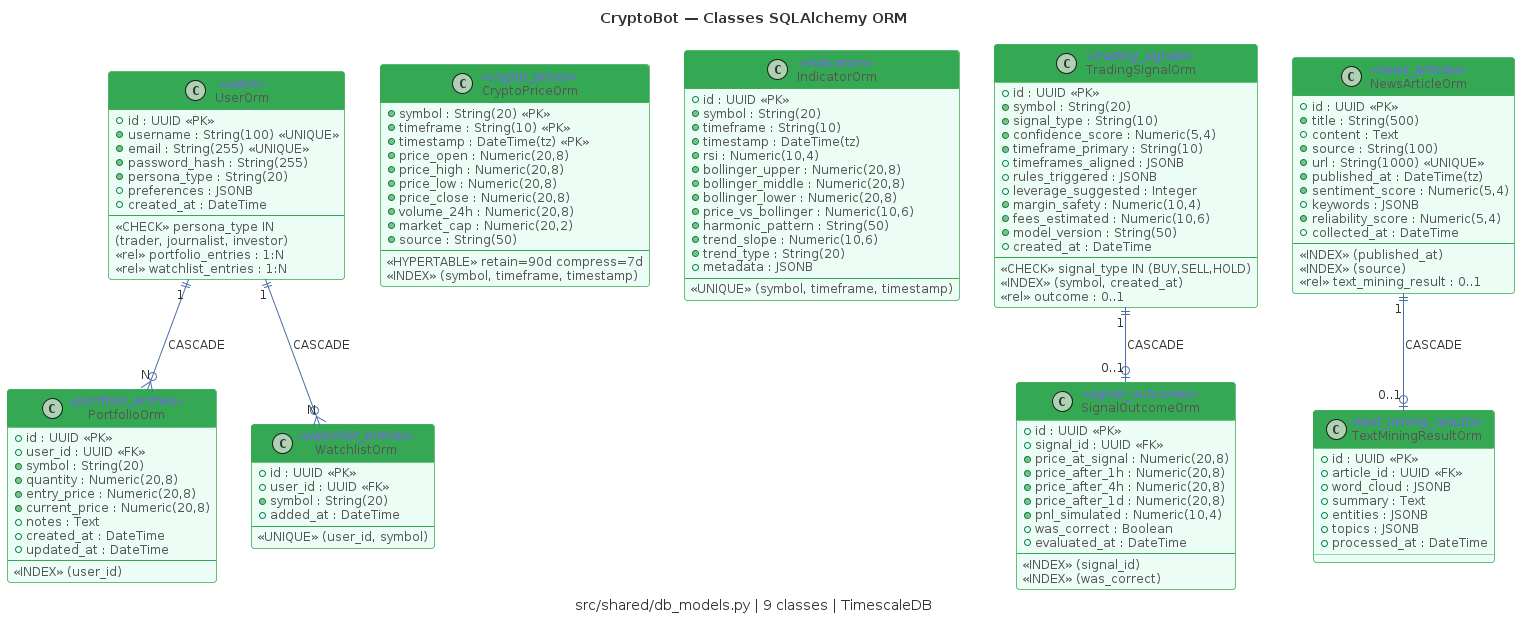

The diagram above was rendered by PlantUML. Its source (embedded in the PNG):
@startuml CL02-orm-models
!include _common.puml

title CryptoBot — Classes SQLAlchemy ORM
caption src/shared/db_models.py | 9 classes | TimescaleDB

' ============================================================
' User Domain
' ============================================================
class UserOrm <<users>> {
  + id : UUID <<PK>>
  + username : String(100) <<UNIQUE>>
  + email : String(255) <<UNIQUE>>
  + password_hash : String(255)
  + persona_type : String(20)
  + preferences : JSONB
  + created_at : DateTime
  --
  <<CHECK>> persona_type IN
  (trader, journalist, investor)
  <<rel>> portfolio_entries : 1:N
  <<rel>> watchlist_entries : 1:N
}

' ============================================================
' Market Data
' ============================================================
class CryptoPriceOrm <<crypto_prices>> {
  + symbol : String(20) <<PK>>
  + timeframe : String(10) <<PK>>
  + timestamp : DateTime(tz) <<PK>>
  + price_open : Numeric(20,8)
  + price_high : Numeric(20,8)
  + price_low : Numeric(20,8)
  + price_close : Numeric(20,8)
  + volume_24h : Numeric(20,8)
  + market_cap : Numeric(20,2)
  + source : String(50)
  --
  <<HYPERTABLE>> retain=90d compress=7d
  <<INDEX>> (symbol, timeframe, timestamp)
}

class IndicatorOrm <<indicators>> {
  + id : UUID <<PK>>
  + symbol : String(20)
  + timeframe : String(10)
  + timestamp : DateTime(tz)
  + rsi : Numeric(10,4)
  + bollinger_upper : Numeric(20,8)
  + bollinger_middle : Numeric(20,8)
  + bollinger_lower : Numeric(20,8)
  + price_vs_bollinger : Numeric(10,6)
  + harmonic_pattern : String(50)
  + trend_slope : Numeric(10,6)
  + trend_type : String(20)
  + metadata : JSONB
  --
  <<UNIQUE>> (symbol, timeframe, timestamp)
}

' ============================================================
' Signals
' ============================================================
class TradingSignalOrm <<trading_signals>> {
  + id : UUID <<PK>>
  + symbol : String(20)
  + signal_type : String(10)
  + confidence_score : Numeric(5,4)
  + timeframe_primary : String(10)
  + timeframes_aligned : JSONB
  + rules_triggered : JSONB
  + leverage_suggested : Integer
  + margin_safety : Numeric(10,4)
  + fees_estimated : Numeric(10,6)
  + model_version : String(50)
  + created_at : DateTime
  --
  <<CHECK>> signal_type IN (BUY,SELL,HOLD)
  <<INDEX>> (symbol, created_at)
  <<rel>> outcome : 0..1
}

class SignalOutcomeOrm <<signal_outcomes>> {
  + id : UUID <<PK>>
  + signal_id : UUID <<FK>>
  + price_at_signal : Numeric(20,8)
  + price_after_1h : Numeric(20,8)
  + price_after_4h : Numeric(20,8)
  + price_after_1d : Numeric(20,8)
  + pnl_simulated : Numeric(10,4)
  + was_correct : Boolean
  + evaluated_at : DateTime
  --
  <<INDEX>> (signal_id)
  <<INDEX>> (was_correct)
}

' ============================================================
' User Data
' ============================================================
class PortfolioOrm <<portfolio_entries>> {
  + id : UUID <<PK>>
  + user_id : UUID <<FK>>
  + symbol : String(20)
  + quantity : Numeric(20,8)
  + entry_price : Numeric(20,8)
  + current_price : Numeric(20,8)
  + notes : Text
  + created_at : DateTime
  + updated_at : DateTime
  --
  <<INDEX>> (user_id)
}

class WatchlistOrm <<watchlist_entries>> {
  + id : UUID <<PK>>
  + user_id : UUID <<FK>>
  + symbol : String(20)
  + added_at : DateTime
  --
  <<UNIQUE>> (user_id, symbol)
}

' ============================================================
' News / NLP
' ============================================================
class NewsArticleOrm <<news_articles>> {
  + id : UUID <<PK>>
  + title : String(500)
  + content : Text
  + source : String(100)
  + url : String(1000) <<UNIQUE>>
  + published_at : DateTime(tz)
  + sentiment_score : Numeric(5,4)
  + keywords : JSONB
  + reliability_score : Numeric(5,4)
  + collected_at : DateTime
  --
  <<INDEX>> (published_at)
  <<INDEX>> (source)
  <<rel>> text_mining_result : 0..1
}

class TextMiningResultOrm <<text_mining_results>> {
  + id : UUID <<PK>>
  + article_id : UUID <<FK>>
  + word_cloud : JSONB
  + summary : Text
  + entities : JSONB
  + topics : JSONB
  + processed_at : DateTime
}

' ============================================================
' Relations
' ============================================================
UserOrm "1" ||--o{ "N" PortfolioOrm : CASCADE
UserOrm "1" ||--o{ "N" WatchlistOrm : CASCADE
TradingSignalOrm "1" ||--o| "0..1" SignalOutcomeOrm : CASCADE
NewsArticleOrm "1" ||--o| "0..1" TextMiningResultOrm : CASCADE

@enduml